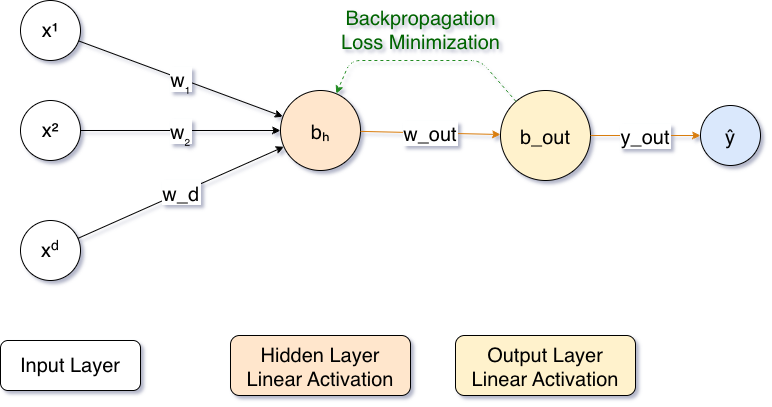

The diagram above was exported from draw.io. Its source (the exported page's mxGraphModel, read from the mxfile embedded in the PNG):
<mxGraphModel dx="1357" dy="800" grid="1" gridSize="10" guides="1" tooltips="1" connect="1" arrows="1" fold="1" page="1" pageScale="1" pageWidth="850" pageHeight="1100" math="0" shadow="0">
  <root>
    <mxCell id="0" />
    <mxCell id="1" parent="0" />
    <mxCell id="2" parent="1" style="ellipse;whiteSpace=wrap;html=1;fontSize=20;align=center;verticalAlign=middle;" value="x¹" vertex="1">
      <mxGeometry height="60" width="60" x="80" y="100" as="geometry" />
    </mxCell>
    <mxCell id="3" parent="1" style="ellipse;whiteSpace=wrap;html=1;fontSize=20;align=center;verticalAlign=middle;" value="x²" vertex="1">
      <mxGeometry height="60" width="60" x="80" y="200" as="geometry" />
    </mxCell>
    <mxCell id="4" parent="1" style="ellipse;whiteSpace=wrap;html=1;fontSize=20;align=center;verticalAlign=middle;" value="xᵈ" vertex="1">
      <mxGeometry height="60" width="60" x="80" y="320" as="geometry" />
    </mxCell>
    <mxCell id="5" parent="1" style="ellipse;fillColor=#ffe6cc;fontSize=20;align=center;verticalAlign=middle;" value="bₕ" vertex="1">
      <mxGeometry height="80" width="80" x="340" y="190" as="geometry" />
    </mxCell>
    <mxCell id="6" parent="1" style="ellipse;fillColor=#fff2cc;fontSize=20;align=center;verticalAlign=middle;" value="b_out" vertex="1">
      <mxGeometry height="90" width="90" x="560" y="190" as="geometry" />
    </mxCell>
    <mxCell id="7" parent="1" style="ellipse;fillColor=#dae8fc;fontSize=20;align=center;verticalAlign=middle;" value="ŷ" vertex="1">
      <mxGeometry height="60" width="60" x="760" y="205" as="geometry" />
    </mxCell>
    <mxCell id="8" parent="1" style="rounded=1;whiteSpace=wrap;html=1;fontSize=20;align=center;verticalAlign=middle;" value="Input Layer" vertex="1">
      <mxGeometry height="50" width="140" x="60" y="440" as="geometry" />
    </mxCell>
    <mxCell id="9" parent="1" style="rounded=1;fillColor=#ffe6cc;fontSize=20;align=center;verticalAlign=middle;" value="Hidden Layer&#10;Linear Activation" vertex="1">
      <mxGeometry height="60" width="180" x="290" y="435" as="geometry" />
    </mxCell>
    <mxCell id="10" parent="1" style="rounded=1;fillColor=#fff2cc;fontSize=20;align=center;verticalAlign=middle;" value="Output Layer&#10;Linear Activation" vertex="1">
      <mxGeometry height="60" width="180" x="515" y="435" as="geometry" />
    </mxCell>
    <mxCell id="11" parent="1" style="text;html=1;fontSize=20;fontColor=#006400;align=center;verticalAlign=middle;" value="Backpropagation&#10;Loss Minimization" vertex="1">
      <mxGeometry height="60" width="260" x="350" y="100" as="geometry" />
    </mxCell>
    <mxCell id="12" edge="1" parent="1" source="2" style="endArrow=classic;fontSize=20;align=center;verticalAlign=middle;" target="5" value="w₁">
      <mxGeometry relative="1" as="geometry" />
    </mxCell>
    <mxCell id="13" edge="1" parent="1" source="3" style="endArrow=classic;fontSize=20;align=center;verticalAlign=middle;" target="5" value="w₂">
      <mxGeometry relative="1" as="geometry" />
    </mxCell>
    <mxCell id="14" edge="1" parent="1" source="4" style="endArrow=classic;fontSize=20;align=center;verticalAlign=middle;" target="5" value="w_d">
      <mxGeometry relative="1" as="geometry" />
    </mxCell>
    <mxCell id="15" edge="1" parent="1" source="5" style="endArrow=classic;strokeColor=#d97d0d;fontSize=20;align=center;verticalAlign=middle;" target="6" value="w_out">
      <mxGeometry relative="1" as="geometry" />
    </mxCell>
    <mxCell id="16" edge="1" parent="1" source="6" style="endArrow=classic;strokeColor=#d97d0d;fontSize=20;align=center;verticalAlign=middle;" target="7" value="y_out">
      <mxGeometry relative="1" as="geometry" />
    </mxCell>
    <mxCell id="17" edge="1" parent="1" source="6" style="dashed=1;strokeColor=#228B22;endArrow=classic;fontSize=20;align=center;verticalAlign=middle;" target="5">
      <mxGeometry relative="1" as="geometry">
        <Array as="points">
          <mxPoint x="540" y="160" />
          <mxPoint x="410" y="160" />
        </Array>
      </mxGeometry>
    </mxCell>
  </root>
</mxGraphModel>